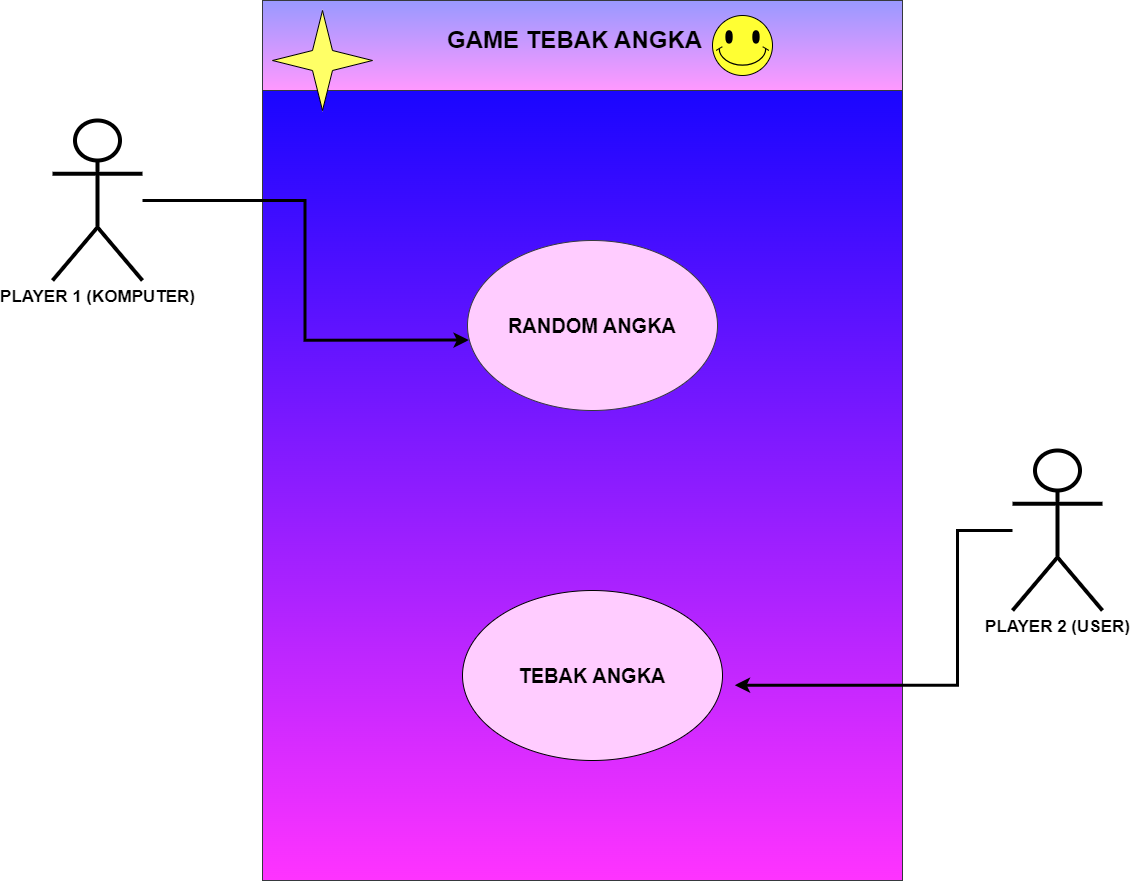

The diagram above was exported from draw.io. Its source (the exported page's mxGraphModel, read from the mxfile embedded in the PNG):
<mxGraphModel dx="1542" dy="797" grid="1" gridSize="10" guides="1" tooltips="1" connect="1" arrows="1" fold="1" page="1" pageScale="1" pageWidth="850" pageHeight="1100" math="0" shadow="0">
  <root>
    <mxCell id="0" />
    <mxCell id="1" parent="0" />
    <mxCell id="iRwePpGMSZSbu9c8_ZsF-9" value="" style="rounded=0;whiteSpace=wrap;html=1;rotation=-90;fillColor=#0000FF;strokeColor=#36393d;gradientColor=#FF33FF;gradientDirection=west;" vertex="1" parent="1">
      <mxGeometry x="430" y="230" width="880" height="640" as="geometry" />
    </mxCell>
    <mxCell id="iRwePpGMSZSbu9c8_ZsF-41" style="edgeStyle=orthogonalEdgeStyle;rounded=0;orthogonalLoop=1;jettySize=auto;html=1;entryX=0.005;entryY=0.586;entryDx=0;entryDy=0;entryPerimeter=0;strokeWidth=3;" edge="1" parent="1" source="iRwePpGMSZSbu9c8_ZsF-10" target="iRwePpGMSZSbu9c8_ZsF-42">
      <mxGeometry relative="1" as="geometry" />
    </mxCell>
    <mxCell id="iRwePpGMSZSbu9c8_ZsF-10" value="&lt;span style=&quot;font-size: 17px;&quot;&gt;&lt;b&gt;PLAYER 1 (KOMPUTER)&lt;/b&gt;&lt;/span&gt;" style="shape=umlActor;verticalLabelPosition=bottom;verticalAlign=top;html=1;outlineConnect=0;strokeColor=#000000;strokeWidth=4;" vertex="1" parent="1">
      <mxGeometry x="340" y="230" width="90" height="160" as="geometry" />
    </mxCell>
    <mxCell id="iRwePpGMSZSbu9c8_ZsF-45" style="edgeStyle=orthogonalEdgeStyle;rounded=0;orthogonalLoop=1;jettySize=auto;html=1;entryX=0.222;entryY=0.738;entryDx=0;entryDy=0;entryPerimeter=0;strokeWidth=3;" edge="1" parent="1" source="iRwePpGMSZSbu9c8_ZsF-12" target="iRwePpGMSZSbu9c8_ZsF-9">
      <mxGeometry relative="1" as="geometry" />
    </mxCell>
    <mxCell id="iRwePpGMSZSbu9c8_ZsF-12" value="&lt;b&gt;&lt;font style=&quot;font-size: 17px;&quot;&gt;PLAYER 2 (USER)&lt;/font&gt;&lt;/b&gt;" style="shape=umlActor;verticalLabelPosition=bottom;verticalAlign=top;html=1;outlineConnect=0;strokeWidth=4;" vertex="1" parent="1">
      <mxGeometry x="1300" y="560" width="90" height="160" as="geometry" />
    </mxCell>
    <mxCell id="iRwePpGMSZSbu9c8_ZsF-17" value="" style="rounded=0;whiteSpace=wrap;html=1;fillColor=#9999FF;strokeColor=#36393d;gradientColor=#FF99FF;" vertex="1" parent="1">
      <mxGeometry x="550" y="110" width="640" height="90" as="geometry" />
    </mxCell>
    <mxCell id="iRwePpGMSZSbu9c8_ZsF-19" value="&lt;h1&gt;GAME TEBAK ANGKA&lt;/h1&gt;" style="text;html=1;strokeColor=none;fillColor=none;spacing=5;spacingTop=-20;whiteSpace=wrap;overflow=hidden;rounded=0;" vertex="1" parent="1">
      <mxGeometry x="730" y="130" width="270" height="50" as="geometry" />
    </mxCell>
    <mxCell id="iRwePpGMSZSbu9c8_ZsF-42" value="&lt;font size=&quot;1&quot; style=&quot;&quot;&gt;&lt;b style=&quot;font-size: 20px;&quot;&gt;RANDOM ANGKA&lt;/b&gt;&lt;/font&gt;" style="ellipse;whiteSpace=wrap;html=1;fillColor=#FFCCFF;strokeColor=#36393d;gradientColor=none;" vertex="1" parent="1">
      <mxGeometry x="755" y="350" width="250" height="170" as="geometry" />
    </mxCell>
    <mxCell id="iRwePpGMSZSbu9c8_ZsF-46" value="&lt;b&gt;&lt;font style=&quot;font-size: 20px;&quot;&gt;TEBAK ANGKA&lt;/font&gt;&lt;/b&gt;" style="ellipse;whiteSpace=wrap;html=1;gradientColor=none;fillColor=#FFCCFF;" vertex="1" parent="1">
      <mxGeometry x="750" y="700" width="260" height="170" as="geometry" />
    </mxCell>
    <mxCell id="iRwePpGMSZSbu9c8_ZsF-57" value="" style="verticalLabelPosition=bottom;verticalAlign=top;html=1;shape=mxgraph.basic.4_point_star_2;dx=0.8;fillColor=#FFFF66;" vertex="1" parent="1">
      <mxGeometry x="560" y="120" width="100" height="100" as="geometry" />
    </mxCell>
    <mxCell id="iRwePpGMSZSbu9c8_ZsF-58" value="" style="verticalLabelPosition=bottom;verticalAlign=top;html=1;shape=mxgraph.basic.smiley;fillColor=#FFFF33;" vertex="1" parent="1">
      <mxGeometry x="1000" y="125" width="60" height="60" as="geometry" />
    </mxCell>
  </root>
</mxGraphModel>